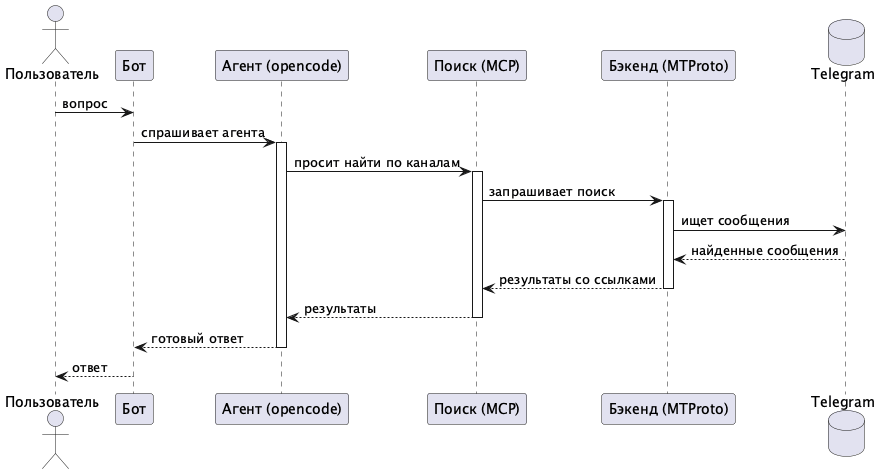

The diagram above was rendered by PlantUML. Its source (embedded in the PNG):
@startuml
actor Пользователь
participant "Бот" as Bot
participant "Агент (opencode)" as OC
participant "Поиск (MCP)" as MCP
participant "Бэкенд (MTProto)" as Backend
database "Telegram" as TG

Пользователь -> Bot: вопрос
Bot -> OC: спрашивает агента
activate OC
OC -> MCP: просит найти по каналам
activate MCP
MCP -> Backend: запрашивает поиск
activate Backend
Backend -> TG: ищет сообщения
TG --> Backend: найденные сообщения
Backend --> MCP: результаты со ссылками
deactivate Backend
MCP --> OC: результаты
deactivate MCP
OC --> Bot: готовый ответ
deactivate OC
Bot --> Пользователь: ответ
@enduml